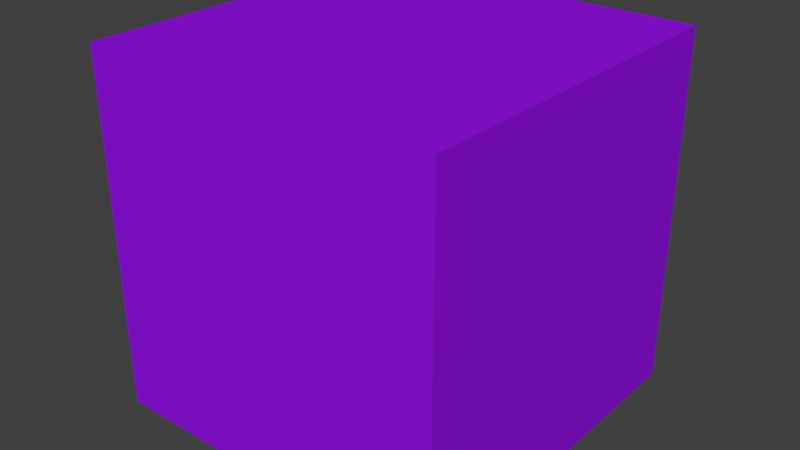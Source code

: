 # Source: unityblock.blend  (saved by Blender 2.79.0; exported with 4.5.12 LTS)
import bpy
from mathutils import Matrix  # noqa: F401  (used for matrix-valued properties, if any)

bpy.ops.wm.read_factory_settings(use_empty=True)
scene = bpy.context.scene
scene.name = 'Scene'

# ---- collections
col_collection_1 = bpy.data.collections.new('Collection 1'); scene.collection.children.link(col_collection_1)

# ---- materials (node trees are filled in below, after node groups)
mat_material = bpy.data.materials.new('Material')
mat_material.alpha_threshold = 0.0
mat_material.use_transparent_shadow = False
mat_material.diffuse_color = (0.3015, 0.007058, 0.8, 1.0)
mat_material.roughness = 0.5
mat_material.line_color = (0.0, 0.0, 0.0, 1.0)

# ---- material node trees

# ---- world
world_world = bpy.data.worlds.new('World'); scene.world = world_world
world_world.color = (0.05088, 0.05088, 0.05088)
world_world.use_sun_shadow = False
world_world.sun_shadow_jitter_overblur = 0.0
world_world.cycles.sampling_method = 'MANUAL'

# ---- meshes
me_cube = bpy.data.meshes.new('Cube')
me_cube.from_pydata([(1.0, 1.0, -1.0), (1.0, -1.0, -1.0), (-1.0, -1.0, -1.0), (-1.0, 1.0, -1.0), (1.0, 1.0, 1.0), (1.0, -1.0, 1.0), (-1.0, -1.0, 1.0), (-1.0, 1.0, 1.0)], [], [(0, 1, 2, 3), (4, 7, 6, 5), (0, 4, 5, 1), (1, 5, 6, 2), (2, 6, 7, 3), (4, 0, 3, 7)])
me_cube.materials.append(mat_material)
me_cube.use_remesh_preserve_volume = False
me_cube.use_remesh_preserve_attributes = False
me_cube.use_mirror_vertex_groups = False
me_cube.update()

# ---- objects
ob_cube = bpy.data.objects.new('Cube', me_cube)

# ---- transforms, parenting, visibility, modifiers, constraints
ob_cube.location = (0.0, 0.0, 0.0)
ob_cube.lock_rotations_4d = False
ob_cube.empty_display_type = 'ARROWS'
ob_cube.lineart.crease_threshold = 0.0

# ---- collection membership
col_collection_1.objects.link(ob_cube)

# ---- scene / render settings (as saved in the file)
scene.frame_start = 1; scene.frame_end = 250; scene.frame_set(1)
scene.render.engine = 'BLENDER_EEVEE_NEXT'
scene.render.resolution_percentage = 50
scene.render.dither_intensity = 0.0
scene.cycles.use_denoising = False
scene.cycles.samples = 128
scene.cycles.sampling_pattern = 'TABULATED_SOBOL'
scene.cycles.use_adaptive_sampling = False
scene.cycles.use_light_tree = False
scene.cycles.blur_glossy = 0.0
scene.cycles.sample_clamp_indirect = 0.0
scene.view_settings.view_transform = 'Standard'
bpy.context.view_layer.update()

# ---- added for rendering (the .blend has no active camera and no usable light): camera, sun
cam_auto = bpy.data.cameras.new('AutoCamera')
cam_auto.lens = 50.0
cam_auto.sensor_width = 36.0
cam_auto.clip_end = 1000.0
ob_auto_camera = bpy.data.objects.new('AutoCamera', cam_auto)
scene.collection.objects.link(ob_auto_camera)
ob_auto_camera.location = (3.20507, -3.84609, 2.56406)
ob_auto_camera.rotation_euler = (1.09748, -7.21219e-08, 0.694738)
scene.camera = ob_auto_camera
light_auto_sun = bpy.data.lights.new('AutoSun', 'SUN')
light_auto_sun.energy = 3.0
light_auto_sun.angle = 0.0523599
ob_auto_sun = bpy.data.objects.new('AutoSun', light_auto_sun)
scene.collection.objects.link(ob_auto_sun)
ob_auto_sun.rotation_euler = (0.872665, 0.174533, 0.523599)
bpy.context.view_layer.update()

